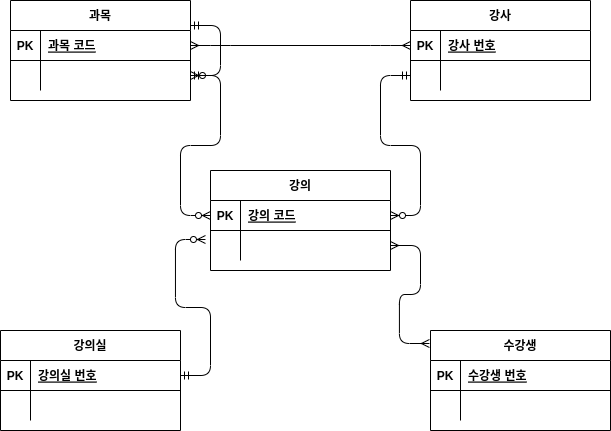

The diagram above was exported from draw.io. Its source (the exported page's mxGraphModel, read from the mxfile embedded in the PNG):
<mxGraphModel dx="714" dy="715" grid="1" gridSize="10" guides="1" tooltips="1" connect="1" arrows="1" fold="1" page="1" pageScale="1" pageWidth="827" pageHeight="1169" math="0" shadow="0">
  <root>
    <mxCell id="0" />
    <mxCell id="1" parent="0" />
    <mxCell id="2" value="과목" style="shape=table;startSize=30;container=1;collapsible=1;childLayout=tableLayout;fixedRows=1;rowLines=0;fontStyle=1;align=center;resizeLast=1;" parent="1" vertex="1">
      <mxGeometry x="80" y="60" width="180" height="100" as="geometry" />
    </mxCell>
    <mxCell id="3" value="" style="shape=partialRectangle;collapsible=0;dropTarget=0;pointerEvents=0;fillColor=none;top=0;left=0;bottom=1;right=0;points=[[0,0.5],[1,0.5]];portConstraint=eastwest;" parent="2" vertex="1">
      <mxGeometry y="30" width="180" height="30" as="geometry" />
    </mxCell>
    <mxCell id="4" value="PK" style="shape=partialRectangle;connectable=0;fillColor=none;top=0;left=0;bottom=0;right=0;fontStyle=1;overflow=hidden;" parent="3" vertex="1">
      <mxGeometry width="30" height="30" as="geometry" />
    </mxCell>
    <mxCell id="5" value="과목 코드" style="shape=partialRectangle;connectable=0;fillColor=none;top=0;left=0;bottom=0;right=0;align=left;spacingLeft=6;fontStyle=5;overflow=hidden;" parent="3" vertex="1">
      <mxGeometry x="30" width="150" height="30" as="geometry" />
    </mxCell>
    <mxCell id="6" value="" style="shape=partialRectangle;collapsible=0;dropTarget=0;pointerEvents=0;fillColor=none;top=0;left=0;bottom=0;right=0;points=[[0,0.5],[1,0.5]];portConstraint=eastwest;" parent="2" vertex="1">
      <mxGeometry y="60" width="180" height="30" as="geometry" />
    </mxCell>
    <mxCell id="7" value="" style="shape=partialRectangle;connectable=0;fillColor=none;top=0;left=0;bottom=0;right=0;editable=1;overflow=hidden;" parent="6" vertex="1">
      <mxGeometry width="30" height="30" as="geometry" />
    </mxCell>
    <mxCell id="8" value="" style="shape=partialRectangle;connectable=0;fillColor=none;top=0;left=0;bottom=0;right=0;align=left;spacingLeft=6;overflow=hidden;" parent="6" vertex="1">
      <mxGeometry x="30" width="150" height="30" as="geometry" />
    </mxCell>
    <mxCell id="60" value="" style="edgeStyle=entityRelationEdgeStyle;fontSize=12;html=1;endArrow=ERzeroToMany;startArrow=ERmandOne;exitX=1;exitY=0.25;exitDx=0;exitDy=0;entryX=1;entryY=0.5;entryDx=0;entryDy=0;" parent="2" source="2" target="6" edge="1">
      <mxGeometry width="100" height="100" relative="1" as="geometry">
        <mxPoint x="40" y="230" as="sourcePoint" />
        <mxPoint x="-10" y="50" as="targetPoint" />
      </mxGeometry>
    </mxCell>
    <mxCell id="15" value="강사" style="shape=table;startSize=30;container=1;collapsible=1;childLayout=tableLayout;fixedRows=1;rowLines=0;fontStyle=1;align=center;resizeLast=1;" parent="1" vertex="1">
      <mxGeometry x="480" y="60" width="180" height="100" as="geometry" />
    </mxCell>
    <mxCell id="16" value="" style="shape=partialRectangle;collapsible=0;dropTarget=0;pointerEvents=0;fillColor=none;top=0;left=0;bottom=1;right=0;points=[[0,0.5],[1,0.5]];portConstraint=eastwest;" parent="15" vertex="1">
      <mxGeometry y="30" width="180" height="30" as="geometry" />
    </mxCell>
    <mxCell id="17" value="PK" style="shape=partialRectangle;connectable=0;fillColor=none;top=0;left=0;bottom=0;right=0;fontStyle=1;overflow=hidden;" parent="16" vertex="1">
      <mxGeometry width="30" height="30" as="geometry" />
    </mxCell>
    <mxCell id="18" value="강사 번호" style="shape=partialRectangle;connectable=0;fillColor=none;top=0;left=0;bottom=0;right=0;align=left;spacingLeft=6;fontStyle=5;overflow=hidden;" parent="16" vertex="1">
      <mxGeometry x="30" width="150" height="30" as="geometry" />
    </mxCell>
    <mxCell id="19" value="" style="shape=partialRectangle;collapsible=0;dropTarget=0;pointerEvents=0;fillColor=none;top=0;left=0;bottom=0;right=0;points=[[0,0.5],[1,0.5]];portConstraint=eastwest;" parent="15" vertex="1">
      <mxGeometry y="60" width="180" height="30" as="geometry" />
    </mxCell>
    <mxCell id="20" value="" style="shape=partialRectangle;connectable=0;fillColor=none;top=0;left=0;bottom=0;right=0;editable=1;overflow=hidden;" parent="19" vertex="1">
      <mxGeometry width="30" height="30" as="geometry" />
    </mxCell>
    <mxCell id="21" value="" style="shape=partialRectangle;connectable=0;fillColor=none;top=0;left=0;bottom=0;right=0;align=left;spacingLeft=6;overflow=hidden;" parent="19" vertex="1">
      <mxGeometry x="30" width="150" height="30" as="geometry" />
    </mxCell>
    <mxCell id="28" value="강의" style="shape=table;startSize=30;container=1;collapsible=1;childLayout=tableLayout;fixedRows=1;rowLines=0;fontStyle=1;align=center;resizeLast=1;" parent="1" vertex="1">
      <mxGeometry x="280" y="230" width="180" height="100" as="geometry" />
    </mxCell>
    <mxCell id="29" value="" style="shape=partialRectangle;collapsible=0;dropTarget=0;pointerEvents=0;fillColor=none;top=0;left=0;bottom=1;right=0;points=[[0,0.5],[1,0.5]];portConstraint=eastwest;" parent="28" vertex="1">
      <mxGeometry y="30" width="180" height="30" as="geometry" />
    </mxCell>
    <mxCell id="30" value="PK" style="shape=partialRectangle;connectable=0;fillColor=none;top=0;left=0;bottom=0;right=0;fontStyle=1;overflow=hidden;" parent="29" vertex="1">
      <mxGeometry width="30" height="30" as="geometry" />
    </mxCell>
    <mxCell id="31" value="강의 코드" style="shape=partialRectangle;connectable=0;fillColor=none;top=0;left=0;bottom=0;right=0;align=left;spacingLeft=6;fontStyle=5;overflow=hidden;" parent="29" vertex="1">
      <mxGeometry x="30" width="150" height="30" as="geometry" />
    </mxCell>
    <mxCell id="32" value="" style="shape=partialRectangle;collapsible=0;dropTarget=0;pointerEvents=0;fillColor=none;top=0;left=0;bottom=0;right=0;points=[[0,0.5],[1,0.5]];portConstraint=eastwest;" parent="28" vertex="1">
      <mxGeometry y="60" width="180" height="30" as="geometry" />
    </mxCell>
    <mxCell id="33" value="" style="shape=partialRectangle;connectable=0;fillColor=none;top=0;left=0;bottom=0;right=0;editable=1;overflow=hidden;" parent="32" vertex="1">
      <mxGeometry width="30" height="30" as="geometry" />
    </mxCell>
    <mxCell id="34" value="" style="shape=partialRectangle;connectable=0;fillColor=none;top=0;left=0;bottom=0;right=0;align=left;spacingLeft=6;overflow=hidden;" parent="32" vertex="1">
      <mxGeometry x="30" width="150" height="30" as="geometry" />
    </mxCell>
    <mxCell id="35" value="강의실" style="shape=table;startSize=30;container=1;collapsible=1;childLayout=tableLayout;fixedRows=1;rowLines=0;fontStyle=1;align=center;resizeLast=1;" parent="1" vertex="1">
      <mxGeometry x="70" y="390" width="180" height="100" as="geometry" />
    </mxCell>
    <mxCell id="36" value="" style="shape=partialRectangle;collapsible=0;dropTarget=0;pointerEvents=0;fillColor=none;top=0;left=0;bottom=1;right=0;points=[[0,0.5],[1,0.5]];portConstraint=eastwest;" parent="35" vertex="1">
      <mxGeometry y="30" width="180" height="30" as="geometry" />
    </mxCell>
    <mxCell id="37" value="PK" style="shape=partialRectangle;connectable=0;fillColor=none;top=0;left=0;bottom=0;right=0;fontStyle=1;overflow=hidden;" parent="36" vertex="1">
      <mxGeometry width="30" height="30" as="geometry" />
    </mxCell>
    <mxCell id="38" value="강의실 번호" style="shape=partialRectangle;connectable=0;fillColor=none;top=0;left=0;bottom=0;right=0;align=left;spacingLeft=6;fontStyle=5;overflow=hidden;" parent="36" vertex="1">
      <mxGeometry x="30" width="150" height="30" as="geometry" />
    </mxCell>
    <mxCell id="39" value="" style="shape=partialRectangle;collapsible=0;dropTarget=0;pointerEvents=0;fillColor=none;top=0;left=0;bottom=0;right=0;points=[[0,0.5],[1,0.5]];portConstraint=eastwest;" parent="35" vertex="1">
      <mxGeometry y="60" width="180" height="30" as="geometry" />
    </mxCell>
    <mxCell id="40" value="" style="shape=partialRectangle;connectable=0;fillColor=none;top=0;left=0;bottom=0;right=0;editable=1;overflow=hidden;" parent="39" vertex="1">
      <mxGeometry width="30" height="30" as="geometry" />
    </mxCell>
    <mxCell id="41" value="" style="shape=partialRectangle;connectable=0;fillColor=none;top=0;left=0;bottom=0;right=0;align=left;spacingLeft=6;overflow=hidden;" parent="39" vertex="1">
      <mxGeometry x="30" width="150" height="30" as="geometry" />
    </mxCell>
    <mxCell id="42" value="수강생" style="shape=table;startSize=30;container=1;collapsible=1;childLayout=tableLayout;fixedRows=1;rowLines=0;fontStyle=1;align=center;resizeLast=1;" parent="1" vertex="1">
      <mxGeometry x="500" y="390" width="180" height="100" as="geometry" />
    </mxCell>
    <mxCell id="43" value="" style="shape=partialRectangle;collapsible=0;dropTarget=0;pointerEvents=0;fillColor=none;top=0;left=0;bottom=1;right=0;points=[[0,0.5],[1,0.5]];portConstraint=eastwest;" parent="42" vertex="1">
      <mxGeometry y="30" width="180" height="30" as="geometry" />
    </mxCell>
    <mxCell id="44" value="PK" style="shape=partialRectangle;connectable=0;fillColor=none;top=0;left=0;bottom=0;right=0;fontStyle=1;overflow=hidden;" parent="43" vertex="1">
      <mxGeometry width="30" height="30" as="geometry" />
    </mxCell>
    <mxCell id="45" value="수강생 번호" style="shape=partialRectangle;connectable=0;fillColor=none;top=0;left=0;bottom=0;right=0;align=left;spacingLeft=6;fontStyle=5;overflow=hidden;" parent="43" vertex="1">
      <mxGeometry x="30" width="150" height="30" as="geometry" />
    </mxCell>
    <mxCell id="46" value="" style="shape=partialRectangle;collapsible=0;dropTarget=0;pointerEvents=0;fillColor=none;top=0;left=0;bottom=0;right=0;points=[[0,0.5],[1,0.5]];portConstraint=eastwest;" parent="42" vertex="1">
      <mxGeometry y="60" width="180" height="30" as="geometry" />
    </mxCell>
    <mxCell id="47" value="" style="shape=partialRectangle;connectable=0;fillColor=none;top=0;left=0;bottom=0;right=0;editable=1;overflow=hidden;" parent="46" vertex="1">
      <mxGeometry width="30" height="30" as="geometry" />
    </mxCell>
    <mxCell id="48" value="" style="shape=partialRectangle;connectable=0;fillColor=none;top=0;left=0;bottom=0;right=0;align=left;spacingLeft=6;overflow=hidden;" parent="46" vertex="1">
      <mxGeometry x="30" width="150" height="30" as="geometry" />
    </mxCell>
    <mxCell id="49" value="" style="edgeStyle=entityRelationEdgeStyle;fontSize=12;html=1;endArrow=ERmany;startArrow=ERmany;entryX=0;entryY=0.5;entryDx=0;entryDy=0;" parent="1" source="3" target="16" edge="1">
      <mxGeometry width="100" height="100" relative="1" as="geometry">
        <mxPoint x="100" y="380" as="sourcePoint" />
        <mxPoint x="200" y="280" as="targetPoint" />
      </mxGeometry>
    </mxCell>
    <mxCell id="50" value="" style="edgeStyle=entityRelationEdgeStyle;fontSize=12;html=1;endArrow=ERzeroToMany;startArrow=ERmandOne;exitX=1;exitY=0.5;exitDx=0;exitDy=0;" parent="1" source="6" target="29" edge="1">
      <mxGeometry width="100" height="100" relative="1" as="geometry">
        <mxPoint x="50" y="360" as="sourcePoint" />
        <mxPoint x="150" y="260" as="targetPoint" />
      </mxGeometry>
    </mxCell>
    <mxCell id="51" value="" style="edgeStyle=entityRelationEdgeStyle;fontSize=12;html=1;endArrow=ERzeroToMany;startArrow=ERmandOne;exitX=0;exitY=0.5;exitDx=0;exitDy=0;entryX=1;entryY=0.5;entryDx=0;entryDy=0;" parent="1" source="19" target="29" edge="1">
      <mxGeometry width="100" height="100" relative="1" as="geometry">
        <mxPoint x="270" y="145" as="sourcePoint" />
        <mxPoint x="280" y="275" as="targetPoint" />
      </mxGeometry>
    </mxCell>
    <mxCell id="52" value="" style="edgeStyle=entityRelationEdgeStyle;fontSize=12;html=1;endArrow=ERzeroToMany;startArrow=ERmandOne;exitX=1;exitY=0.5;exitDx=0;exitDy=0;entryX=-0.028;entryY=0.3;entryDx=0;entryDy=0;entryPerimeter=0;" parent="1" source="36" target="32" edge="1">
      <mxGeometry width="100" height="100" relative="1" as="geometry">
        <mxPoint x="300" y="120" as="sourcePoint" />
        <mxPoint x="310" y="250" as="targetPoint" />
      </mxGeometry>
    </mxCell>
    <mxCell id="54" value="" style="edgeStyle=entityRelationEdgeStyle;fontSize=12;html=1;endArrow=ERmany;startArrow=ERmany;entryX=-0.006;entryY=0.13;entryDx=0;entryDy=0;exitX=1;exitY=0.5;exitDx=0;exitDy=0;entryPerimeter=0;" parent="1" source="32" target="42" edge="1">
      <mxGeometry width="100" height="100" relative="1" as="geometry">
        <mxPoint x="270" y="115" as="sourcePoint" />
        <mxPoint x="470" y="115" as="targetPoint" />
      </mxGeometry>
    </mxCell>
  </root>
</mxGraphModel>